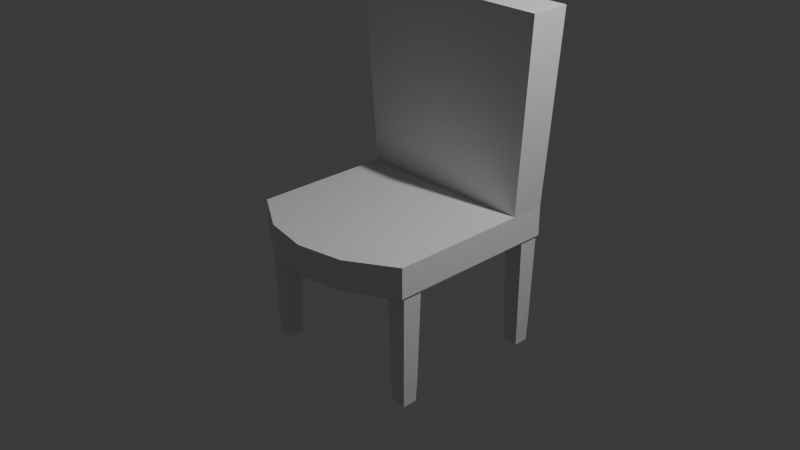 # Source: chair_simon_says.blend  (saved by Blender 4.2.66; exported with 4.5.12 LTS)
import bpy
from mathutils import Matrix  # noqa: F401  (used for matrix-valued properties, if any)

bpy.ops.wm.read_factory_settings(use_empty=True)
scene = bpy.context.scene
scene.name = 'Scene'

# ---- collections
col_collection = bpy.data.collections.new('Collection'); scene.collection.children.link(col_collection)

# ---- materials (node trees are filled in below, after node groups)
mat_material = bpy.data.materials.new('Material')
mat_material.alpha_threshold = 0.0
mat_material.use_transparent_shadow = False
mat_material.roughness = 0.5
mat_material.line_color = (0.0, 0.0, 0.0, 1.0)

# ---- material node trees
mat_material.use_nodes = True; mat_material.node_tree.nodes.clear()
_N = mat_material.node_tree.nodes; _L = mat_material.node_tree.links
n0 = _N.new('ShaderNodeOutputMaterial'); n0.name = 'Material Output'; n0.location = (300, 300)
n1 = _N.new('ShaderNodeBsdfPrincipled'); n1.name = 'Principled BSDF'; n1.location = (10, 300)
n1.inputs[3].default_value = 1.45
_L.new(n1.outputs[0], n0.inputs[0])
n0.is_active_output = True

# ---- world
world_world = bpy.data.worlds.new('World'); scene.world = world_world
world_world.use_nodes = True; world_world.node_tree.nodes.clear()
_N = world_world.node_tree.nodes; _L = world_world.node_tree.links
n0 = _N.new('ShaderNodeOutputWorld'); n0.name = 'World Output'; n0.location = (300, 300)
n1 = _N.new('ShaderNodeBackground'); n1.name = 'Background'; n1.location = (10, 300)
n1.inputs[0].default_value = (0.05088, 0.05088, 0.05088, 1.0)
_L.new(n1.outputs[0], n0.inputs[0])
n0.is_active_output = True
world_world.color = (0.05088, 0.05088, 0.05088)
world_world.sun_shadow_jitter_overblur = 0.0

# ---- cameras
cam_camera = bpy.data.cameras.new('Camera')
cam_camera.clip_end = 100.0
cam_camera.ortho_scale = 7.314

# ---- lights
light_light = bpy.data.lights.new('Light', 'POINT')
light_light.energy = 1000.0
light_light.shadow_soft_size = 0.1

# ---- meshes
me_cube = bpy.data.meshes.new('Cube')
me_cube.from_pydata([(1.0, 1.0, 1.0), (1.0, 1.0, -1.0), (1.0, -0.9029, 1.0), (1.0, -0.9029, -1.0), (-1.0, 1.0, 1.0), (-1.0, 1.0, -1.0), (-1.0, -0.9029, 1.0), (-1.0, -0.9029, -1.0), (-1.0, 0.6132, -1.0), (1.0, 0.6132, 1.0), (-1.0, 0.6132, 1.0), (1.0, 0.6132, -1.0), (-1.139, 0.5862, 13.64), (-1.139, 1.027, 13.64), (1.139, 1.027, 13.64), (1.139, 0.5862, 13.64), (-1.0, -0.3548, -1.0), (1.0, -0.3548, 1.0), (-1.0, -0.3548, 1.0), (1.0, -0.3548, -1.0), (0.0, 1.0, -1.0), (0.0, -1.297, 1.0), (0.0, -1.297, -1.0), (0.0, 1.0, 1.0), (0.0, 0.6132, -1.0), (0.0, 0.6132, 1.0), (0.0, 1.027, 13.64), (0.0, 0.5862, 13.64), (0.0, -0.3548, -1.0), (0.0, -0.3548, 1.0), (-0.5, 1.0, -1.0), (-0.5, -1.205, 1.0), (-0.5, 0.6132, -1.0), (-0.5, -0.3548, -1.0), (-0.5, -1.205, -1.0), (-0.5, 1.0, 1.0), (-0.5, 0.6132, 1.0), (-0.5697, 1.027, 13.64), (-0.5697, 0.5862, 13.64), (-0.5, -0.3548, 1.0), (0.5, -1.205, -1.0), (0.5, 1.0, 1.0), (0.5, 0.6132, 1.0), (0.5697, 1.027, 13.64), (0.5697, 0.5862, 13.64), (0.5, -0.3548, 1.0), (0.5, 1.0, -1.0), (0.5, -1.205, 1.0), (0.5, 0.6132, -1.0), (0.5, -0.3548, -1.0), (-0.9588, 0.7858, -8.561), (-0.9871, 0.7575, -0.9517), (-0.9588, 0.9461, -8.561), (-0.9871, 0.9744, -0.9517), (-0.7985, 0.7858, -8.561), (-0.7703, 0.7575, -0.9517), (-0.7985, 0.9461, -8.561), (-0.7703, 0.9744, -0.9517), (-0.9684, 0.7763, -6.983), (-0.9684, 0.9556, -6.983), (-0.789, 0.9556, -6.983), (-0.789, 0.7763, -6.983), (0.7977, 0.7858, -8.561), (0.7694, 0.7575, -0.9517), (0.7977, 0.9461, -8.561), (0.7694, 0.9744, -0.9517), (0.958, 0.7858, -8.561), (0.9863, 0.7575, -0.9517), (0.958, 0.9461, -8.561), (0.9863, 0.9744, -0.9517), (0.7882, 0.7763, -6.983), (0.7882, 0.9556, -6.983), (0.9675, 0.9556, -6.983), (0.9675, 0.7763, -6.983), (-0.9588, -0.8406, -8.561), (-0.9871, -0.8689, -0.9517), (-0.9588, -0.6803, -8.561), (-0.9871, -0.652, -0.9517), (-0.7985, -0.8406, -8.561), (-0.7703, -0.8689, -0.9517), (-0.7985, -0.6803, -8.561), (-0.7703, -0.652, -0.9517), (-0.9684, -0.8502, -6.983), (-0.9684, -0.6708, -6.983), (-0.789, -0.6708, -6.983), (-0.789, -0.8502, -6.983), (0.7977, -0.8406, -8.561), (0.7694, -0.8689, -0.9517), (0.7977, -0.6803, -8.561), (0.7694, -0.652, -0.9517), (0.958, -0.8406, -8.561), (0.9863, -0.8689, -0.9517), (0.958, -0.6803, -8.561), (0.9863, -0.652, -0.9517), (0.7882, -0.8502, -6.983), (0.7882, -0.6708, -6.983), (0.9675, -0.6708, -6.983), (0.9675, -0.8502, -6.983)], [], [(39, 18, 6, 31), (34, 31, 6, 7), (8, 10, 4, 5), (49, 19, 3, 40), (19, 17, 2, 3), (46, 41, 0, 1), (1, 0, 9, 11), (46, 1, 11, 48), (16, 18, 10, 8), (9, 0, 14, 15), (37, 13, 12, 38), (4, 10, 12, 13), (35, 4, 13, 37), (42, 9, 15, 44), (7, 6, 18, 16), (11, 9, 17, 19), (48, 11, 19, 49), (36, 10, 18, 39), (42, 25, 29, 45), (32, 24, 28, 33), (36, 25, 27, 38), (41, 23, 26, 43), (43, 26, 27, 44), (30, 20, 24, 32), (30, 35, 23, 20), (33, 28, 22, 34), (40, 47, 21, 22), (45, 29, 21, 47), (16, 33, 34, 7), (5, 4, 35, 30), (5, 30, 32, 8), (10, 36, 38, 12), (8, 32, 33, 16), (25, 36, 39, 29), (23, 35, 37, 26), (26, 37, 38, 27), (22, 21, 31, 34), (29, 39, 31, 21), (17, 45, 47, 2), (3, 2, 47, 40), (14, 43, 44, 15), (0, 41, 43, 14), (9, 42, 45, 17), (24, 48, 49, 28), (25, 42, 44, 27), (20, 46, 48, 24), (20, 23, 41, 46), (28, 49, 40, 22), (58, 51, 53, 59), (59, 53, 57, 60), (60, 57, 55, 61), (61, 55, 51, 58), (52, 56, 54, 50), (57, 53, 51, 55), (54, 61, 58, 50), (56, 60, 61, 54), (52, 59, 60, 56), (50, 58, 59, 52), (70, 63, 65, 71), (71, 65, 69, 72), (72, 69, 67, 73), (73, 67, 63, 70), (64, 68, 66, 62), (69, 65, 63, 67), (66, 73, 70, 62), (68, 72, 73, 66), (64, 71, 72, 68), (62, 70, 71, 64), (82, 75, 77, 83), (83, 77, 81, 84), (84, 81, 79, 85), (85, 79, 75, 82), (76, 80, 78, 74), (81, 77, 75, 79), (78, 85, 82, 74), (80, 84, 85, 78), (76, 83, 84, 80), (74, 82, 83, 76), (94, 87, 89, 95), (95, 89, 93, 96), (96, 93, 91, 97), (97, 91, 87, 94), (88, 92, 90, 86), (93, 89, 87, 91), (90, 97, 94, 86), (92, 96, 97, 90), (88, 95, 96, 92), (86, 94, 95, 88)])
_uv = me_cube.uv_layers.new(name='UVMap')
_uv.uv.foreach_set('vector', [0.8125, 0.6492, 0.875, 0.6492, 0.875, 0.75, 0.8125, 0.75, 0.375, 0.9375, 0.625, 0.9375, 0.625, 1.0, 0.375, 1.0, 0.375, 0.2017, 0.625, 0.2017, 0.625, 0.25, 0.375, 0.25, 0.3125, 0.6492, 0.375, 0.6492, 0.375, 0.75, 0.3125, 0.75, 0.375, 0.6492, 0.625, 0.6492, 0.625, 0.75, 0.375, 0.75, 0.375, 0.4375, 0.625, 0.4375, 0.625, 0.5, 0.375, 0.5, 0.375, 0.5, 0.625, 0.5, 0.625, 0.5483, 0.375, 0.5483, 0.3125, 0.5, 0.375, 0.5, 0.375, 0.5483, 0.3125, 0.5483, 0.375, 0.1008, 0.625, 0.1008, 0.625, 0.2017, 0.375, 0.2017, 0.625, 0.5483, 0.625, 0.5, 0.625, 0.5, 0.625, 0.5483, 0.8125, 0.5, 0.875, 0.5, 0.875, 0.5483, 0.8125, 0.5483, 0.625, 0.25, 0.625, 0.2017, 0.625, 0.2017, 0.625, 0.25, 0.625, 0.3125, 0.625, 0.25, 0.625, 0.25, 0.625, 0.3125, 0.6875, 0.5483, 0.625, 0.5483, 0.625, 0.5483, 0.6875, 0.5483, 0.375, 0.0, 0.625, 0.0, 0.625, 0.1008, 0.375, 0.1008, 0.375, 0.5483, 0.625, 0.5483, 0.625, 0.6492, 0.375, 0.6492, 0.3125, 0.5483, 0.375, 0.5483, 0.375, 0.6492, 0.3125, 0.6492, 0.8125, 0.5483, 0.875, 0.5483, 0.875, 0.6492, 0.8125, 0.6492, 0.6875, 0.5483, 0.75, 0.5483, 0.75, 0.6492, 0.6875, 0.6492, 0.1875, 0.5483, 0.25, 0.5483, 0.25, 0.6492, 0.1875, 0.6492, 0.8125, 0.5483, 0.75, 0.5483, 0.75, 0.5483, 0.8125, 0.5483, 0.625, 0.4375, 0.625, 0.375, 0.625, 0.375, 0.625, 0.4375, 0.6875, 0.5, 0.75, 0.5, 0.75, 0.5483, 0.6875, 0.5483, 0.1875, 0.5, 0.25, 0.5, 0.25, 0.5483, 0.1875, 0.5483, 0.375, 0.3125, 0.625, 0.3125, 0.625, 0.375, 0.375, 0.375, 0.1875, 0.6492, 0.25, 0.6492, 0.25, 0.75, 0.1875, 0.75, 0.375, 0.8125, 0.625, 0.8125, 0.625, 0.875, 0.375, 0.875, 0.6875, 0.6492, 0.75, 0.6492, 0.75, 0.75, 0.6875, 0.75, 0.125, 0.6492, 0.1875, 0.6492, 0.1875, 0.75, 0.125, 0.75, 0.375, 0.25, 0.625, 0.25, 0.625, 0.3125, 0.375, 0.3125, 0.125, 0.5, 0.1875, 0.5, 0.1875, 0.5483, 0.125, 0.5483, 0.875, 0.5483, 0.8125, 0.5483, 0.8125, 0.5483, 0.875, 0.5483, 0.125, 0.5483, 0.1875, 0.5483, 0.1875, 0.6492, 0.125, 0.6492, 0.75, 0.5483, 0.8125, 0.5483, 0.8125, 0.6492, 0.75, 0.6492, 0.625, 0.375, 0.625, 0.3125, 0.625, 0.3125, 0.625, 0.375, 0.75, 0.5, 0.8125, 0.5, 0.8125, 0.5483, 0.75, 0.5483, 0.375, 0.875, 0.625, 0.875, 0.625, 0.9375, 0.375, 0.9375, 0.75, 0.6492, 0.8125, 0.6492, 0.8125, 0.75, 0.75, 0.75, 0.625, 0.6492, 0.6875, 0.6492, 0.6875, 0.75, 0.625, 0.75, 0.375, 0.75, 0.625, 0.75, 0.625, 0.8125, 0.375, 0.8125, 0.625, 0.5, 0.6875, 0.5, 0.6875, 0.5483, 0.625, 0.5483, 0.625, 0.5, 0.625, 0.4375, 0.625, 0.4375, 0.625, 0.5, 0.625, 0.5483, 0.6875, 0.5483, 0.6875, 0.6492, 0.625, 0.6492, 0.25, 0.5483, 0.3125, 0.5483, 0.3125, 0.6492, 0.25, 0.6492, 0.75, 0.5483, 0.6875, 0.5483, 0.6875, 0.5483, 0.75, 0.5483, 0.25, 0.5, 0.3125, 0.5, 0.3125, 0.5483, 0.25, 0.5483, 0.375, 0.375, 0.625, 0.375, 0.625, 0.4375, 0.375, 0.4375, 0.25, 0.6492, 0.3125, 0.6492, 0.3125, 0.75, 0.25, 0.75, 0.4268, 0.0, 0.625, 0.0, 0.625, 0.25, 0.4268, 0.25, 0.4268, 0.25, 0.625, 0.25, 0.625, 0.5, 0.4268, 0.5, 0.4268, 0.5, 0.625, 0.5, 0.625, 0.75, 0.4268, 0.75, 0.4268, 0.75, 0.625, 0.75, 0.625, 1.0, 0.4268, 1.0, 0.125, 0.5, 0.375, 0.5, 0.375, 0.75, 0.125, 0.75, 0.625, 0.5, 0.875, 0.5, 0.875, 0.75, 0.625, 0.75, 0.375, 0.75, 0.4268, 0.75, 0.4268, 1.0, 0.375, 1.0, 0.375, 0.5, 0.4268, 0.5, 0.4268, 0.75, 0.375, 0.75, 0.375, 0.25, 0.4268, 0.25, 0.4268, 0.5, 0.375, 0.5, 0.375, 0.0, 0.4268, 0.0, 0.4268, 0.25, 0.375, 0.25, 0.4268, 0.0, 0.625, 0.0, 0.625, 0.25, 0.4268, 0.25, 0.4268, 0.25, 0.625, 0.25, 0.625, 0.5, 0.4268, 0.5, 0.4268, 0.5, 0.625, 0.5, 0.625, 0.75, 0.4268, 0.75, 0.4268, 0.75, 0.625, 0.75, 0.625, 1.0, 0.4268, 1.0, 0.125, 0.5, 0.375, 0.5, 0.375, 0.75, 0.125, 0.75, 0.625, 0.5, 0.875, 0.5, 0.875, 0.75, 0.625, 0.75, 0.375, 0.75, 0.4268, 0.75, 0.4268, 1.0, 0.375, 1.0, 0.375, 0.5, 0.4268, 0.5, 0.4268, 0.75, 0.375, 0.75, 0.375, 0.25, 0.4268, 0.25, 0.4268, 0.5, 0.375, 0.5, 0.375, 0.0, 0.4268, 0.0, 0.4268, 0.25, 0.375, 0.25, 0.4268, 0.0, 0.625, 0.0, 0.625, 0.25, 0.4268, 0.25, 0.4268, 0.25, 0.625, 0.25, 0.625, 0.5, 0.4268, 0.5, 0.4268, 0.5, 0.625, 0.5, 0.625, 0.75, 0.4268, 0.75, 0.4268, 0.75, 0.625, 0.75, 0.625, 1.0, 0.4268, 1.0, 0.125, 0.5, 0.375, 0.5, 0.375, 0.75, 0.125, 0.75, 0.625, 0.5, 0.875, 0.5, 0.875, 0.75, 0.625, 0.75, 0.375, 0.75, 0.4268, 0.75, 0.4268, 1.0, 0.375, 1.0, 0.375, 0.5, 0.4268, 0.5, 0.4268, 0.75, 0.375, 0.75, 0.375, 0.25, 0.4268, 0.25, 0.4268, 0.5, 0.375, 0.5, 0.375, 0.0, 0.4268, 0.0, 0.4268, 0.25, 0.375, 0.25, 0.4268, 0.0, 0.625, 0.0, 0.625, 0.25, 0.4268, 0.25, 0.4268, 0.25, 0.625, 0.25, 0.625, 0.5, 0.4268, 0.5, 0.4268, 0.5, 0.625, 0.5, 0.625, 0.75, 0.4268, 0.75, 0.4268, 0.75, 0.625, 0.75, 0.625, 1.0, 0.4268, 1.0, 0.125, 0.5, 0.375, 0.5, 0.375, 0.75, 0.125, 0.75, 0.625, 0.5, 0.875, 0.5, 0.875, 0.75, 0.625, 0.75, 0.375, 0.75, 0.4268, 0.75, 0.4268, 1.0, 0.375, 1.0, 0.375, 0.5, 0.4268, 0.5, 0.4268, 0.75, 0.375, 0.75, 0.375, 0.25, 0.4268, 0.25, 0.4268, 0.5, 0.375, 0.5, 0.375, 0.0, 0.4268, 0.0, 0.4268, 0.25, 0.375, 0.25])
me_cube.materials.append(mat_material)
me_cube.use_mirror_vertex_groups = False
me_cube.update()

# ---- objects
ob_chair = bpy.data.objects.new('Chair', me_cube)
ob_light = bpy.data.objects.new('Light', light_light)
ob_camera = bpy.data.objects.new('Camera', cam_camera)

# ---- transforms, parenting, visibility, modifiers, constraints
ob_chair.location = (0.0, 0.0, 0.0)
ob_chair.scale = (1.0, 1.0, 0.1642)
ob_chair.lock_rotations_4d = False
ob_chair.empty_display_type = 'ARROWS'
ob_chair.lineart.crease_threshold = 0.0
ob_light.location = (4.076, 1.005, 5.904)
ob_light.rotation_euler = (0.6503, 0.05522, 1.866)
ob_light.lock_rotations_4d = False
ob_light.empty_display_type = 'ARROWS'
ob_light.color = (0.0, 0.0, 0.0, 0.0)
ob_light.lineart.crease_threshold = 0.0
ob_camera.location = (7.359, -6.926, 4.958)
ob_camera.rotation_euler = (1.109, 0.0, 0.8149)
ob_camera.lock_rotations_4d = False
ob_camera.empty_display_type = 'ARROWS'
ob_camera.color = (0.0, 0.0, 0.0, 0.0)
ob_camera.display_type = 'WIRE'
ob_camera.lineart.crease_threshold = 0.0

# ---- collection membership
col_collection.objects.link(ob_chair)
col_collection.objects.link(ob_light)
col_collection.objects.link(ob_camera)

# ---- scene / render settings (as saved in the file)
scene.camera = ob_camera
scene.frame_start = 1; scene.frame_end = 250; scene.frame_set(1)
scene.render.engine = 'BLENDER_EEVEE_NEXT'
bpy.context.view_layer.update()
